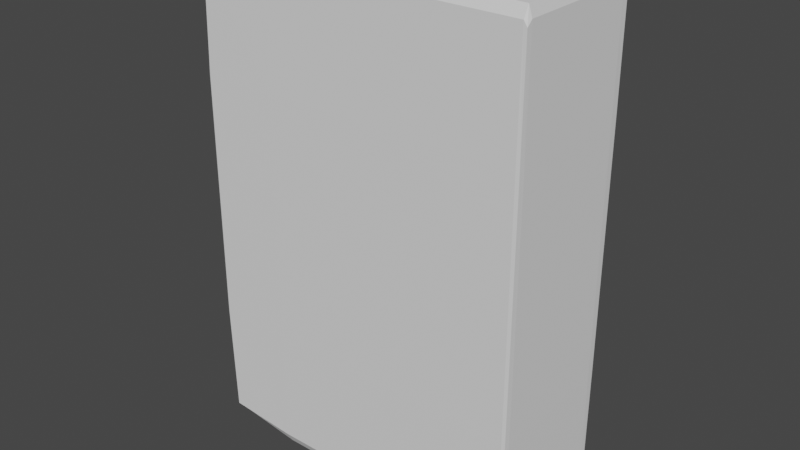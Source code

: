 # Source: Book_1.blend  (saved by Blender 3.4.6; exported with 4.5.12 LTS)
import bpy
from mathutils import Matrix  # noqa: F401  (used for matrix-valued properties, if any)

bpy.ops.wm.read_factory_settings(use_empty=True)
scene = bpy.context.scene
scene.name = 'Scene'

# ---- collections
col_collection = bpy.data.collections.new('Collection'); scene.collection.children.link(col_collection)

# ---- world
world_world = bpy.data.worlds.new('World'); scene.world = world_world
world_world.use_nodes = True; world_world.node_tree.nodes.clear()
_N = world_world.node_tree.nodes; _L = world_world.node_tree.links
n0 = _N.new('ShaderNodeOutputWorld'); n0.name = 'World Output'; n0.location = (300, 300)
n1 = _N.new('ShaderNodeBackground'); n1.name = 'Background'; n1.location = (10, 300)
n1.inputs[0].default_value = (0.05088, 0.05088, 0.05088, 1.0)
_L.new(n1.outputs[0], n0.inputs[0])
n0.is_active_output = True
world_world.color = (0.05088, 0.05088, 0.05088)
world_world.use_sun_shadow = False
world_world.sun_shadow_jitter_overblur = 0.0

# ---- meshes
me_cube_001 = bpy.data.meshes.new('Cube.001')
me_cube_001.from_pydata([(0.002188, -0.4159, -1.0), (0.002188, -0.4159, 1.0), (0.002188, -0.3205, -1.0), (0.002188, -0.3205, 1.0), (1.313, -0.4159, -1.0), (1.313, -0.4159, 1.0), (1.313, -0.3205, -1.0), (1.313, -0.3205, 1.0), (1.373, -0.3205, 1.0), (1.373, -0.3205, -1.0), (1.373, -0.4159, -1.0), (1.373, -0.4159, 1.0), (1.313, 0.0118, 1.0), (1.313, 0.0118, -1.0), (1.373, 0.0118, 1.0), (1.373, 0.0118, -1.0), (1.313, 0.1414, 1.0), (1.313, 0.1414, -1.0), (1.373, 0.1414, 1.0), (1.373, 0.1414, -1.0), (0.002188, 0.0118, 1.0), (0.002188, 0.0118, -1.0), (0.002188, 0.1414, 1.0), (0.002188, 0.1414, -1.0)], [], [(0, 1, 3, 2), (2, 3, 7, 6), (7, 5, 11, 8), (4, 5, 1, 0), (2, 6, 4, 0), (7, 3, 1, 5), (9, 8, 11, 10), (8, 9, 15, 14), (5, 4, 10, 11), (4, 6, 9, 10), (15, 13, 17, 19), (6, 7, 12, 13), (7, 8, 14, 12), (9, 6, 13, 15), (17, 16, 18, 19), (14, 15, 19, 18), (12, 14, 18, 16), (17, 13, 21, 23), (21, 20, 22, 23), (16, 17, 23, 22), (12, 16, 22, 20), (13, 12, 20, 21)])
_k = {(0, 2): 0.55336, (0, 1): 0.55336, (1, 3): 0.55336, (2, 3): 0.55336, (2, 6): 0.55336, (3, 7): 0.55336, (6, 7): 0.55336, (4, 6): 0.55336, (5, 7): 0.55336, (4, 5): 0.55336, (0, 4): 0.55336, (1, 5): 0.55336, (8, 9): 0.55336, (9, 10): 0.55336, (8, 11): 0.55336, (10, 11): 0.55336, (5, 11): 0.55336, (7, 8): 0.55336, (6, 9): 0.55336, (4, 10): 0.55336, (12, 13): 0.55336, (14, 15): 0.55336, (12, 14): 0.55336, (13, 15): 0.55336, (9, 15): 0.55336, (8, 14): 0.55336, (7, 12): 0.55336, (6, 13): 0.55336, (16, 17): 0.55336, (18, 19): 0.55336, (16, 18): 0.55336, (17, 19): 0.55336, (13, 17): 0.55336, (15, 19): 0.55336, (14, 18): 0.55336, (12, 16): 0.55336, (20, 21): 0.55336, (22, 23): 0.55336, (21, 23): 0.55336, (20, 22): 0.55336, (13, 21): 0.55336, (17, 23): 0.55336, (16, 22): 0.55336, (12, 20): 0.55336}
me_cube_001.attributes.new('crease_edge', 'FLOAT', 'EDGE').data.foreach_set('value', [_k.get((min(e.vertices), max(e.vertices)), 0.0) for e in me_cube_001.edges])
_uv = me_cube_001.uv_layers.new(name='UVMap')
_uv.uv.foreach_set('vector', [0.375, 0.0, 0.625, 0.0, 0.625, 0.25, 0.375, 0.25, 0.375, 0.25, 0.625, 0.25, 0.625, 0.5, 0.375, 0.5, 0.625, 0.5, 0.625, 0.75, 0.625, 0.75, 0.625, 0.5, 0.375, 0.75, 0.625, 0.75, 0.625, 1.0, 0.375, 1.0, 0.125, 0.5, 0.375, 0.5, 0.375, 0.75, 0.125, 0.75, 0.625, 0.5, 0.875, 0.5, 0.875, 0.75, 0.625, 0.75, 0.375, 0.5, 0.625, 0.5, 0.625, 0.75, 0.375, 0.75, 0.625, 0.5, 0.375, 0.5, 0.375, 0.5, 0.625, 0.5, 0.625, 0.75, 0.375, 0.75, 0.375, 0.75, 0.625, 0.75, 0.375, 0.75, 0.375, 0.5, 0.375, 0.5, 0.375, 0.75, 0.375, 0.5, 0.375, 0.5, 0.375, 0.5, 0.375, 0.5, 0.375, 0.5, 0.625, 0.5, 0.625, 0.5, 0.375, 0.5, 0.625, 0.5, 0.625, 0.5, 0.625, 0.5, 0.625, 0.5, 0.375, 0.5, 0.375, 0.5, 0.375, 0.5, 0.375, 0.5, 0.375, 0.5, 0.625, 0.5, 0.625, 0.5, 0.375, 0.5, 0.625, 0.5, 0.375, 0.5, 0.375, 0.5, 0.625, 0.5, 0.625, 0.5, 0.625, 0.5, 0.625, 0.5, 0.625, 0.5, 0.375, 0.5, 0.375, 0.5, 0.375, 0.5, 0.375, 0.5, 0.375, 0.5, 0.625, 0.5, 0.625, 0.5, 0.375, 0.5, 0.625, 0.5, 0.375, 0.5, 0.375, 0.5, 0.625, 0.5, 0.625, 0.5, 0.625, 0.5, 0.625, 0.5, 0.625, 0.5, 0.375, 0.5, 0.625, 0.5, 0.625, 0.5, 0.375, 0.5])
me_cube_001.update()
me_cube_002 = bpy.data.meshes.new('Cube.002')
me_cube_002.from_pydata([(0.08288, -0.3121, -0.9627), (0.08288, -0.3121, 0.9502), (0.08288, 0.03529, -0.9627), (0.08288, 0.01722, 0.9502), (1.324, -0.3121, -0.9627), (1.324, -0.3121, 0.9502), (1.324, 0.03529, -0.9627), (1.324, 0.03529, 0.9502)], [], [(0, 1, 3, 2), (2, 3, 7, 6), (6, 7, 5, 4), (4, 5, 1, 0), (2, 6, 4, 0), (7, 3, 1, 5)])
_uv = me_cube_002.uv_layers.new(name='UVMap')
_uv.uv.foreach_set('vector', [0.375, 0.0, 0.625, 0.0, 0.625, 0.25, 0.375, 0.25, 0.375, 0.25, 0.625, 0.25, 0.625, 0.5, 0.375, 0.5, 0.375, 0.5, 0.625, 0.5, 0.625, 0.75, 0.375, 0.75, 0.375, 0.75, 0.625, 0.75, 0.625, 1.0, 0.375, 1.0, 0.125, 0.5, 0.375, 0.5, 0.375, 0.75, 0.125, 0.75, 0.625, 0.5, 0.875, 0.5, 0.875, 0.75, 0.625, 0.75])
me_cube_002.update()

# ---- objects
ob_book_cover = bpy.data.objects.new('Book Cover', me_cube_001)
ob_pages = bpy.data.objects.new('Pages', me_cube_002)

# ---- transforms, parenting, visibility, modifiers, constraints
ob_book_cover.location = (0.0, 0.0, 0.0)
_m = ob_book_cover.modifiers.new('Subdivision', 'SUBSURF')
_m.levels = 2
ob_pages.location = (0.0, 0.0, 0.0)

# ---- collection membership
col_collection.objects.link(ob_book_cover)
col_collection.objects.link(ob_pages)

# ---- scene / render settings (as saved in the file)
scene.frame_start = 1; scene.frame_end = 250; scene.frame_set(1)
scene.render.engine = 'BLENDER_EEVEE_NEXT'
scene.cycles.sampling_pattern = 'TABULATED_SOBOL'
scene.cycles.use_light_tree = False
scene.view_settings.view_transform = 'Filmic'
bpy.context.view_layer.update()

# ---- added for rendering (the .blend has no active camera and no usable light): camera, sun
cam_auto = bpy.data.cameras.new('AutoCamera')
cam_auto.lens = 50.0
cam_auto.sensor_width = 36.0
cam_auto.clip_end = 1000.0
ob_auto_camera = bpy.data.objects.new('AutoCamera', cam_auto)
scene.collection.objects.link(ob_auto_camera)
ob_auto_camera.location = (2.98988, -2.89973, 1.84167)
ob_auto_camera.rotation_euler = (1.09748, -7.21219e-08, 0.694738)
scene.camera = ob_auto_camera
light_auto_sun = bpy.data.lights.new('AutoSun', 'SUN')
light_auto_sun.energy = 3.0
light_auto_sun.angle = 0.0523599
ob_auto_sun = bpy.data.objects.new('AutoSun', light_auto_sun)
scene.collection.objects.link(ob_auto_sun)
ob_auto_sun.rotation_euler = (0.872665, 0.174533, 0.523599)
bpy.context.view_layer.update()
